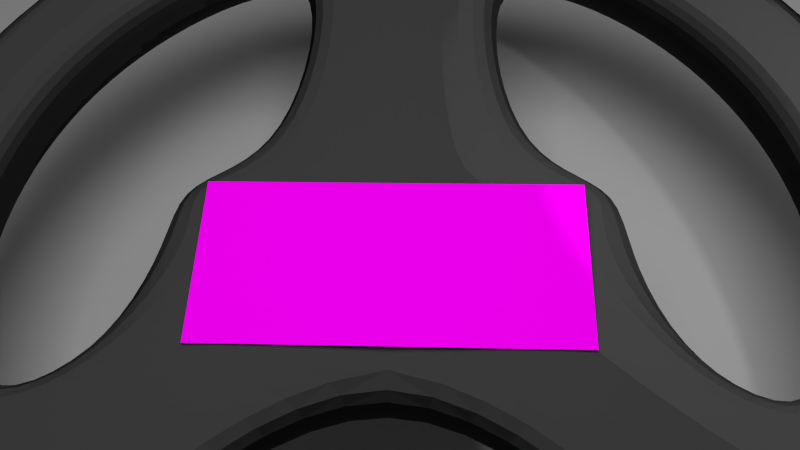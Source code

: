 # Source: lenkrad.blend  (saved by Blender 2.72.0; exported with 4.5.12 LTS)
import bpy
from mathutils import Matrix  # noqa: F401  (used for matrix-valued properties, if any)

bpy.ops.wm.read_factory_settings(use_empty=True)
scene = bpy.context.scene
scene.name = 'Scene'

# ---- collections
col_collection_1 = bpy.data.collections.new('Collection 1'); scene.collection.children.link(col_collection_1)

# ---- images (referenced by path relative to the original .blend; pixels are not part of the script)
import os
ASSET_DIR = os.environ.get("B2B_ASSET_DIR", "")  # directory of the original .blend (textures are referenced by path, not embedded)
HERE = os.path.dirname(os.path.abspath(__file__))  # packed textures are extracted next to this script under _unpacked/

def load_image(name, relpath, width, height, colorspace="sRGB"):
    """Load a texture the original file referenced (path relative to the .blend, or extracted next to this script)."""
    p = next((c for c in (os.path.join(HERE, relpath), os.path.join(ASSET_DIR, relpath)) if relpath and os.path.exists(c)), "")
    if p:
        img = bpy.data.images.load(p, check_existing=True)
        img.name = name
    else:  # same state as the original file: an image datablock whose file is absent (Cycles renders it pink)
        img = bpy.data.images.new(name, width, height)
        img.source = "FILE"
        img.filepath = "//" + (relpath or name)
    img.colorspace_settings.name = colorspace
    return img
img_amatur5_png = load_image('amatur5.png', 'amatur5.png', 1024, 1024, 'sRGB')

# ---- materials (node trees are filled in below, after node groups)
mat_material_011 = bpy.data.materials.new('Material.011')
mat_material_011.alpha_threshold = 0.0
mat_material_011.roughness = 0.5
mat_material_002 = bpy.data.materials.new('Material.002')
mat_material_002.alpha_threshold = 0.0
mat_material_002.roughness = 0.5
mat_material_008 = bpy.data.materials.new('Material.008')
mat_material_008.alpha_threshold = 0.0
mat_material_008.roughness = 0.5

# ---- material node trees
mat_material_011.use_nodes = True; mat_material_011.node_tree.nodes.clear()
_N = mat_material_011.node_tree.nodes; _L = mat_material_011.node_tree.links
n0 = _N.new('ShaderNodeOutputMaterial'); n0.name = 'Material Output'; n0.location = (548, 186)
n1 = _N.new('ShaderNodeTexImage'); n1.name = 'Image Texture'; n1.location = (-180, 300)
n1.width = 140
n1.image = img_amatur5_png
n2 = _N.new('ShaderNodeBsdfToon'); n2.name = 'Toon BSDF'; n2.location = (160, 263)
_L.new(n1.outputs[0], n2.inputs[0])
_L.new(n2.outputs[0], n0.inputs[0])
n0.is_active_output = True
mat_material_002.use_nodes = True; mat_material_002.node_tree.nodes.clear()
_N = mat_material_002.node_tree.nodes; _L = mat_material_002.node_tree.links
n0 = _N.new('ShaderNodeOutputMaterial'); n0.name = 'Material Output'; n0.location = (300, 300)
n1 = _N.new('ShaderNodeEmission'); n1.name = 'Emission'; n1.location = (110, 300)
n1.inputs[0].default_value = (0.8, 0.8, 0.8, 1.0)
n1.inputs[1].default_value = 5.0
_L.new(n1.outputs[0], n0.inputs[0])
n0.is_active_output = True
mat_material_008.use_nodes = True; mat_material_008.node_tree.nodes.clear()
_N = mat_material_008.node_tree.nodes; _L = mat_material_008.node_tree.links
n0 = _N.new('ShaderNodeOutputMaterial'); n0.name = 'Material Output'; n0.location = (300, 300)
n1 = _N.new('ShaderNodeBsdfToon'); n1.name = 'Toon BSDF'; n1.location = (100, 300)
n1.inputs[0].default_value = (0.04955, 0.04955, 0.04955, 1.0)
_L.new(n1.outputs[0], n0.inputs[0])
n0.is_active_output = True

# ---- world
world_world = bpy.data.worlds.new('World'); scene.world = world_world
world_world.color = (0.05088, 0.05088, 0.05088)
world_world.use_sun_shadow = False
world_world.sun_shadow_jitter_overblur = 0.0
world_world.cycles.sampling_method = 'MANUAL'
world_world.cycles.sample_map_resolution = 256

# ---- cameras
cam_camera = bpy.data.cameras.new('Camera')
cam_camera.clip_end = 100.0
cam_camera.lens = 35.0
cam_camera.sensor_width = 32.0
cam_camera.sensor_height = 18.0
cam_camera.ortho_scale = 7.314
cam_camera.dof.focus_distance = 0.0

# ---- lights
light_lamp = bpy.data.lights.new('Lamp', 'POINT')
light_lamp.transmission_factor = 0.0
light_lamp.cutoff_distance = 30.0
light_lamp.energy = 100.0
light_lamp.shadow_buffer_clip_start = 1.001
light_lamp.shadow_soft_size = 0.1
light_lamp.shadow_maximum_resolution = 0.006
light_lamp.use_absolute_resolution = True
light_lamp.cycles.use_multiple_importance_sampling = False

# ---- meshes
me_plane_004 = bpy.data.meshes.new('Plane.004')
me_plane_004.from_pydata([(-1.0, -1.0, -0.02281), (1.0, -1.0, -0.02281), (-1.0, 1.0, -0.02281), (1.0, 1.0, -0.02281)], [], [(0, 1, 3, 2)])
_uv = me_plane_004.uv_layers.new(name='UVMap')
_uv.uv.foreach_set('vector', [-0.01598, -0.05023, 1.016, -0.05023, 1.016, 1.05, -0.01598, 1.05])
me_plane_004.materials.append(mat_material_011)
me_plane_004.use_remesh_preserve_volume = False
me_plane_004.use_remesh_preserve_attributes = False
me_plane_004.use_mirror_vertex_groups = False
me_plane_004.update()
me_plane_001 = bpy.data.meshes.new('Plane.001')
me_plane_001.from_pydata([(-1.0, -1.0, 0.0), (1.0, -1.0, 0.0), (-1.0, 1.0, 0.0), (1.0, 1.0, 0.0)], [], [(0, 1, 3, 2)])
me_plane_001.materials.append(mat_material_002)
me_plane_001.use_remesh_preserve_volume = False
me_plane_001.use_remesh_preserve_attributes = False
me_plane_001.use_mirror_vertex_groups = False
me_plane_001.update()
me_plane = bpy.data.meshes.new('Plane')
me_plane.from_pydata([(-1.0, -1.0, 0.0), (1.0, -1.0, 0.0), (-1.0, 1.0, 0.0), (1.0, 1.0, 0.0)], [], [(0, 1, 3, 2)])
me_plane.use_remesh_preserve_volume = False
me_plane.use_remesh_preserve_attributes = False
me_plane.use_mirror_vertex_groups = False
me_plane.update()
me_torus_003 = bpy.data.meshes.new('Torus.003')
me_torus_003.from_pydata([(5.8, 0.0, 0.0), (5.247, 0.0, 0.7608), (4.353, 0.0, 0.4702), (4.353, 0.0, -0.4702), (5.247, 0.0, -0.7608), (5.226, 2.517, 0.0), (4.728, 2.277, 0.7608), (3.922, 1.889, 0.4702), (3.922, 1.889, -0.4702), (4.728, 2.277, -0.7608), (3.616, 4.535, 0.0), (3.272, 4.102, 0.7608), (2.714, 3.403, 0.4702), (2.714, 3.403, -0.4702), (3.272, 4.102, -0.7608), (1.291, 5.655, 0.0), (1.168, 5.116, 0.7608), (0.9686, 4.244, 0.4702), (0.9686, 4.244, -0.4702), (1.168, 5.116, -0.7608), (-1.291, 5.655, 0.0), (-1.168, 5.116, 0.7608), (-0.9686, 4.244, 0.4702), (-0.9686, 4.244, -0.4702), (-1.168, 5.116, -0.7608), (-3.616, 4.535, 0.0), (-3.272, 4.102, 0.7608), (-2.714, 3.403, 0.4702), (-2.714, 3.403, -0.4702), (-3.272, 4.102, -0.7608), (-5.226, 2.517, 0.0), (-4.728, 2.277, 0.7608), (-3.922, 1.889, 0.4702), (-3.922, 1.889, -0.4702), (-4.728, 2.277, -0.7608), (-5.8, 5.071e-07, 0.0), (-5.247, 4.587e-07, 0.7608), (-4.353, 3.805e-07, 0.4702), (-4.353, 3.805e-07, -0.4702), (-5.247, 4.587e-07, -0.7608), (-5.226, -2.517, 0.0), (-4.728, -2.277, 0.7608), (-3.922, -1.889, 0.4702), (-3.922, -1.889, -0.4702), (-4.728, -2.277, -0.7608), (-3.616, -4.535, 0.0), (-3.272, -4.102, 0.7608), (-2.714, -3.403, 0.4702), (-2.714, -3.403, -0.4702), (-3.272, -4.102, -0.7608), (-1.291, -5.655, 0.0), (-1.168, -5.116, 0.7608), (-0.9686, -4.244, 0.4702), (-0.9686, -4.244, -0.4702), (-1.168, -5.116, -0.7608), (1.291, -5.655, 0.0), (1.168, -5.116, 0.7608), (0.9686, -4.244, 0.4702), (0.9686, -4.244, -0.4702), (1.168, -5.116, -0.7608), (3.616, -4.535, 0.0), (3.272, -4.102, 0.7608), (2.714, -3.403, 0.4702), (2.714, -3.403, -0.4702), (3.272, -4.102, -0.7608), (5.226, -2.517, 0.0), (4.728, -2.277, 0.7608), (3.922, -1.889, 0.4702), (3.922, -1.889, -0.4702), (4.728, -2.277, -0.7608), (-2.594, -1.0, -0.5137), (-2.594, 1.0, -0.5137), (2.594, 1.0, -0.5137), (2.594, -1.0, -0.5137), (-2.594, -1.0, 0.5137), (-2.594, 1.0, 0.5137), (2.594, 1.0, 0.5137), (2.594, -1.0, 0.5137), (0.0, -1.0, 0.5137), (0.0, -1.0, -0.5137), (1.297, 1.0, 0.5137), (-1.297, 1.0, 0.5137), (-1.297, 1.0, -0.5137), (1.297, 1.0, -0.5137)], [], [(0, 5, 6, 1), (1, 6, 7, 2), (2, 7, 8, 3), (3, 8, 9, 4), (0, 4, 9, 5), (5, 10, 11, 6), (6, 11, 12, 7), (7, 12, 13, 8), (8, 13, 14, 9), (9, 14, 10, 5), (10, 15, 16, 11), (11, 16, 17, 12), (12, 17, 18, 13), (13, 18, 19, 14), (14, 19, 15, 10), (15, 20, 21, 16), (16, 21, 22, 17), (76, 77, 73, 72), (18, 23, 24, 19), (19, 24, 20, 15), (20, 25, 26, 21), (21, 26, 27, 22), (22, 27, 28, 23), (23, 28, 29, 24), (24, 29, 25, 20), (25, 30, 31, 26), (26, 31, 32, 27), (27, 32, 33, 28), (28, 33, 34, 29), (29, 34, 30, 25), (30, 35, 36, 31), (31, 36, 37, 32), (32, 37, 38, 33), (33, 38, 39, 34), (34, 39, 35, 30), (35, 40, 41, 36), (36, 41, 42, 37), (37, 42, 43, 38), (38, 43, 44, 39), (39, 44, 40, 35), (40, 45, 46, 41), (41, 46, 47, 42), (74, 75, 71, 70), (43, 48, 49, 44), (44, 49, 45, 40), (45, 50, 51, 46), (46, 51, 52, 47), (47, 52, 53, 48), (48, 53, 54, 49), (49, 54, 50, 45), (50, 55, 56, 51), (51, 56, 57, 52), (52, 57, 58, 53), (53, 58, 59, 54), (54, 59, 55, 50), (55, 60, 61, 56), (56, 61, 62, 57), (57, 62, 63, 58), (58, 63, 64, 59), (59, 64, 60, 55), (60, 65, 66, 61), (61, 66, 67, 62), (63, 68, 69, 64), (64, 69, 65, 60), (65, 0, 1, 66), (66, 1, 2, 67), (67, 2, 3, 68), (68, 3, 4, 69), (69, 4, 0, 65), (42, 74, 70, 43), (18, 17, 80, 83), (48, 79, 78, 47), (68, 73, 77, 67), (63, 62, 78, 79), (42, 47, 78, 74), (62, 67, 77, 78), (48, 43, 70, 79), (68, 63, 79, 73), (70, 71, 82, 83, 72, 73, 79), (77, 76, 80, 81, 75, 74, 78), (23, 82, 81, 22), (22, 81, 80, 17), (80, 76, 72, 83), (71, 75, 81, 82), (18, 83, 82, 23)])
_uv = me_torus_003.uv_layers.new(name='UVMap')
_uv.uv.foreach_set('vector', [0.0, 0.0, 0.0, 0.0, 0.0, 0.0, 0.0, 0.0, 0.0, 0.0, 0.0, 0.0, 0.0, 0.0, 0.0, 0.0, 0.0, 0.0, 0.0, 0.0, 0.0, 0.0, 0.0, 0.0, 0.0, 0.0, 0.0, 0.0, 0.0, 0.0, 0.0, 0.0, 0.0, 0.0, 0.0, 0.0, 0.0, 0.0, 0.0, 0.0, 0.0, 0.0, 0.0, 0.0, 0.0, 0.0, 0.0, 0.0, 0.0, 0.0, 0.0, 0.0, 0.0, 0.0, 0.0, 0.0, 0.0, 0.0, 0.0, 0.0, 0.0, 0.0, 0.0, 0.0, 0.0, 0.0, 0.0, 0.0, 0.0, 0.0, 0.0, 0.0, 0.0, 0.0, 0.0, 0.0, 0.0, 0.0, 0.0, 0.0, 0.0, 0.0, 0.0, 0.0, 0.0, 0.0, 0.0, 0.0, 0.0, 0.0, 0.0, 0.0, 0.0, 0.0, 0.0, 0.0, 0.0, 0.0, 0.0, 0.0, 0.0, 0.0, 0.0, 0.0, 0.0, 0.0, 0.0, 0.0, 0.0, 0.0, 0.0, 0.0, 0.0, 0.0, 0.0, 0.0, 0.0, 0.0, 0.0, 0.0, 0.0, 0.0, 0.0, 0.0, 0.0, 0.0, 0.0, 0.0, 0.0, 0.0, 0.0, 0.0, 0.0, 0.0, 0.0, 0.0, 0.0, 0.0, 0.0, 0.0, 0.0, 0.0, 0.0, 0.0, 0.0, 0.0, 0.0, 0.0, 0.0, 0.0, 0.0, 0.0, 0.0, 0.0, 0.0, 0.0, 0.0, 0.0, 0.0, 0.0, 0.0, 0.0, 0.0, 0.0, 0.0, 0.0, 0.0, 0.0, 0.0, 0.0, 0.0, 0.0, 0.0, 0.0, 0.0, 0.0, 0.0, 0.0, 0.0, 0.0, 0.0, 0.0, 0.0, 0.0, 0.0, 0.0, 0.0, 0.0, 0.0, 0.0, 0.0, 0.0, 0.0, 0.0, 0.0, 0.0, 0.0, 0.0, 0.0, 0.0, 0.0, 0.0, 0.0, 0.0, 0.0, 0.0, 0.0, 0.0, 0.0, 0.0, 0.0, 0.0, 0.0, 0.0, 0.0, 0.0, 0.0, 0.0, 0.0, 0.0, 0.0, 0.0, 0.0, 0.0, 0.0, 0.0, 0.0, 0.0, 0.0, 0.0, 0.0, 0.0, 0.0, 0.0, 0.0, 0.0, 0.0, 0.0, 0.0, 0.0, 0.0, 0.0, 0.0, 0.0, 0.0, 0.0, 0.0, 0.0, 0.0, 0.0, 0.0, 0.0, 0.0, 0.0, 0.0, 0.0, 0.0, 0.0, 0.0, 0.0, 0.0, 0.0, 0.0, 0.0, 0.0, 0.0, 0.0, 0.0, 0.0, 0.0, 0.0, 0.0, 0.0, 0.0, 0.0, 0.0, 0.0, 0.0, 0.0, 0.0, 0.0, 0.0, 0.0, 0.0, 0.0, 0.0, 0.0, 0.0, 0.0, 0.0, 0.0, 0.0, 0.0, 0.0, 0.0, 0.0, 0.0, 0.0, 0.0, 0.0, 0.0, 0.0, 0.0, 0.0, 0.0, 0.0, 0.0, 0.0, 0.0, 0.0, 0.0, 0.0, 0.0, 0.0, 0.0, 0.0, 0.0, 0.0, 0.0, 0.0, 0.0, 0.0, 0.0, 0.0, 0.0, 0.0, 0.0, 0.0, 0.0, 0.0, 0.0, 0.0, 0.0, 0.0, 0.0, 0.0, 0.0, 0.0, 0.0, 0.0, 0.0, 0.0, 0.0, 0.0, 0.0, 0.0, 0.0, 0.0, 0.0, 0.0, 0.0, 0.0, 0.0, 0.0, 0.0, 0.0, 0.0, 0.0, 0.0, 0.0, 0.0, 0.0, 0.0, 0.0, 0.0, 0.0, 0.0, 0.0, 0.0, 0.0, 0.0, 0.0, 0.0, 0.0, 0.0, 0.0, 0.0, 0.0, 0.0, 0.0, 0.0, 0.0, 0.0, 0.0, 0.0, 0.0, 0.0, 0.0, 0.0, 0.0, 0.0, 0.0, 0.0, 0.0, 0.0, 0.0, 0.0, 0.0, 0.0, 0.0, 0.0, 0.0, 0.0, 0.0, 0.0, 0.0, 0.0, 0.0, 0.0, 0.0, 0.0, 0.0, 0.0, 0.0, 0.0, 0.0, 0.0, 0.0, 0.0, 0.0, 0.0, 0.0, 0.0, 0.0, 0.0, 0.0, 0.0, 0.0, 0.0, 0.0, 0.0, 0.0, 0.0, 0.0, 0.0, 0.0, 0.0, 0.0, 0.0, 0.0, 0.0, 0.0, 0.0, 0.0, 0.0, 0.0, 0.0, 0.0, 0.0, 0.0, 0.0, 0.0, 0.0, 0.0, 0.0, 0.0, 0.0, 0.0, 0.0, 0.0, 0.0, 0.0, 0.0, 0.0, 0.0, 0.0, 0.0, 0.0, 0.0, 0.0, 0.0, 0.0, 0.0, 0.0, 0.0, 0.0, 0.0, 0.0, 0.0, 0.0, 0.0, 0.0, 0.0, 0.0, 0.0, 0.0, 0.0, 0.0, 0.0, 0.0, 0.0, 0.0, 0.0, 0.0, 0.0, 0.0, 0.0, 0.0, 0.0, 0.0, 0.0, 0.0, 0.0, 0.0, 0.0, 0.0, 0.0, 0.0, 0.0, 0.0, 0.0, 0.0, 0.0, 0.0, 0.0, 0.0, 0.0, 0.0, 0.0, 0.0, 0.0, 0.0, 0.0, 0.0, 0.0, 0.0, 0.0, 0.0, 0.0, 0.0, 0.0, 0.0, 0.0, 0.0, 0.0, 0.0, 0.0, 0.0, 0.0, 0.0, 0.0, 0.0, 0.0, 0.0, 0.0, 0.0, 0.0, 0.0, 0.0, 0.0, 0.0, 0.0, 0.0, 0.0, 0.0, 0.0, 0.0, 0.0, 0.0, 0.0, 0.0, 0.0, 0.0, 0.0, 0.0, 0.0, 0.0, 0.0, 0.0, 0.0, 0.0, 0.0, 0.0, 0.0, 0.0, 0.0, 0.0, 0.0, 0.0, 0.0, 0.0, 0.0, 0.0, 0.0, 0.0, 0.0, 0.0, 0.0, 0.0, 0.0, 0.0, 0.0, 0.0, 0.0, 0.0, 0.0, 0.0, 0.0, 0.0, 0.0, 0.0, 0.0, 0.0, 0.0, 0.0, 0.0, 0.0, 0.0, 0.0, 0.0, 0.0, 0.0, 0.0, 0.0, 0.0, 0.0, 0.0, 0.0, 0.0, 0.0, 0.0, 0.0, 0.0, 0.0, 0.0, 0.0, 0.0, 0.0, 0.0, 0.0, 0.0, 0.0, 0.0, 0.0, 0.0, 0.0, 0.0, 0.0, 0.9999, -0.004357, 0.9999, 1.005, 0.75, 1.005, 0.25, 1.005, 6.211e-05, 1.005, 6.217e-05, -0.004357, 0.5, -0.004357, 0.0, 0.0, 0.0, 0.0, 0.0, 0.0, 0.0, 0.0, 0.0, 0.0, 0.0, 0.0, 0.0, 0.0, 0.0, 0.0, 0.0, 0.0, 0.0, 0.0, 0.0, 0.0, 0.0, 0.0, 0.0, 0.0, 0.0, 0.0, 0.0, 0.0, 0.0, 0.0, 0.0, 0.0, 0.0, 0.0, 0.0, 0.0, 0.0, 0.0])
me_torus_003.materials.append(mat_material_008)
me_torus_003.use_remesh_preserve_volume = False
me_torus_003.use_remesh_preserve_attributes = False
me_torus_003.use_mirror_vertex_groups = False
me_torus_003.update()

# ---- objects
ob_plane_002 = bpy.data.objects.new('Plane.002', me_plane_004)
ob_plane_001 = bpy.data.objects.new('Plane.001', me_plane_001)
ob_plane = bpy.data.objects.new('Plane', me_plane)
ob_torus_003 = bpy.data.objects.new('Torus.003', me_torus_003)
ob_lamp = bpy.data.objects.new('Lamp', light_lamp)
ob_camera = bpy.data.objects.new('Camera', cam_camera)

# ---- transforms, parenting, visibility, modifiers, constraints
ob_plane_002.location = (0.0, -0.3721, 3.309)
ob_plane_002.scale = (1.879, 0.8734, 1.0)
ob_plane_002.lineart.crease_threshold = 0.0
ob_plane_001.location = (0.0, 0.0, 15.68)
ob_plane_001.scale = (3.913, 3.913, 3.913)
ob_plane_001.lineart.crease_threshold = 0.0
ob_plane.location = (0.0, 0.0, 0.0)
ob_plane.scale = (7.942, 7.942, 7.942)
ob_plane.lineart.crease_threshold = 0.0
ob_torus_003.location = (0.0, 0.0, 2.792)
ob_torus_003.lineart.crease_threshold = 0.0
_m = ob_torus_003.modifiers.new('Subsurf', 'SUBSURF')
_m.uv_smooth = 'PRESERVE_CORNERS'
_m.levels = 4
_m.render_levels = 3
_m.show_only_control_edges = False
ob_lamp.location = (4.076, 1.005, 5.904)
ob_lamp.rotation_euler = (0.6503, 0.05522, 1.866)
ob_lamp.lock_rotations_4d = False
ob_lamp.empty_display_type = 'ARROWS'
ob_lamp.color = (0.0, 0.0, 0.0, 0.0)
ob_lamp.lineart.crease_threshold = 0.0
ob_camera.location = (0.4702, -4.253, 10.6)
ob_camera.rotation_euler = (0.5293, 0.03488, 0.03349)
ob_camera.lock_rotations_4d = False
ob_camera.empty_display_type = 'ARROWS'
ob_camera.color = (0.0, 0.0, 0.0, 0.0)
ob_camera.display_type = 'WIRE'
ob_camera.lineart.crease_threshold = 0.0

# ---- collection membership
col_collection_1.objects.link(ob_plane_002)
col_collection_1.objects.link(ob_plane_001)
col_collection_1.objects.link(ob_plane)
col_collection_1.objects.link(ob_torus_003)
col_collection_1.objects.link(ob_lamp)
col_collection_1.objects.link(ob_camera)

# ---- scene / render settings (as saved in the file)
scene.camera = ob_camera
scene.frame_start = 1; scene.frame_end = 250; scene.frame_set(1)
scene.render.engine = 'CYCLES'
scene.render.resolution_percentage = 50
scene.render.dither_intensity = 0.0
scene.cycles.use_denoising = False
scene.cycles.samples = 60
scene.cycles.sampling_pattern = 'TABULATED_SOBOL'
scene.cycles.light_sampling_threshold = 0.0
scene.cycles.use_adaptive_sampling = False
scene.cycles.use_light_tree = False
scene.cycles.blur_glossy = 0.0
scene.cycles.pixel_filter_type = 'GAUSSIAN'
scene.cycles.sample_clamp_indirect = 0.0
scene.view_settings.view_transform = 'Standard'
bpy.context.view_layer.update()
